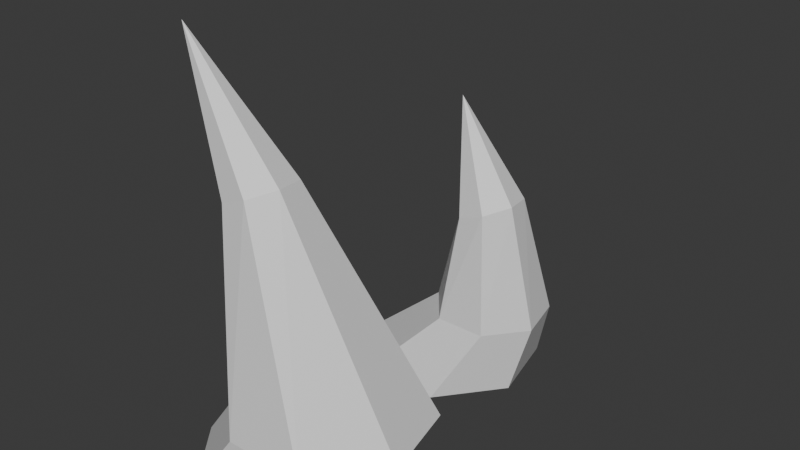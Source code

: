 # Source: Spikes_Mesh.blend  (saved by Blender 4.1.24; exported with 4.5.12 LTS)
import bpy
from mathutils import Matrix  # noqa: F401  (used for matrix-valued properties, if any)

bpy.ops.wm.read_factory_settings(use_empty=True)
scene = bpy.context.scene
scene.name = 'Scene'

# ---- collections
col_collection = bpy.data.collections.new('Collection'); scene.collection.children.link(col_collection)

# ---- materials (node trees are filled in below, after node groups)
mat_material = bpy.data.materials.new('Material')
mat_material.alpha_threshold = 0.0
mat_material.use_transparent_shadow = False
mat_material.roughness = 0.5
mat_material.line_color = (0.0, 0.0, 0.0, 1.0)

# ---- material node trees
mat_material.use_nodes = True; mat_material.node_tree.nodes.clear()
_N = mat_material.node_tree.nodes; _L = mat_material.node_tree.links
n0 = _N.new('ShaderNodeOutputMaterial'); n0.name = 'Material Output'; n0.location = (300, 300)
n1 = _N.new('ShaderNodeBsdfPrincipled'); n1.name = 'Principled BSDF'; n1.location = (10, 300)
n1.inputs[3].default_value = 1.45
_L.new(n1.outputs[0], n0.inputs[0])
n0.is_active_output = True

# ---- world
world_world = bpy.data.worlds.new('World'); scene.world = world_world
world_world.use_nodes = True; world_world.node_tree.nodes.clear()
_N = world_world.node_tree.nodes; _L = world_world.node_tree.links
n0 = _N.new('ShaderNodeOutputWorld'); n0.name = 'World Output'; n0.location = (300, 300)
n1 = _N.new('ShaderNodeBackground'); n1.name = 'Background'; n1.location = (10, 300)
n1.inputs[0].default_value = (0.05088, 0.05088, 0.05088, 1.0)
_L.new(n1.outputs[0], n0.inputs[0])
n0.is_active_output = True
world_world.color = (0.05088, 0.05088, 0.05088)
world_world.use_sun_shadow = False
world_world.sun_shadow_jitter_overblur = 0.0

# ---- meshes
me_cube = bpy.data.meshes.new('Cube')
me_cube.from_pydata([(-0.1243, 0.2727, 1.907), (0.1356, 0.1266, 2.011), (0.0, 1.0, -1.0), (0.5425, 1.014, -0.2386), (0.7818, 0.6235, -1.0), (1.324, 0.6379, -0.2386), (0.9749, -0.2225, -1.0), (1.517, -0.2081, -0.2386), (0.4339, -0.901, -1.0), (0.9764, -0.8866, -0.2386), (-0.4339, -0.901, -1.0), (0.1086, -0.8866, -0.2386), (-0.9749, -0.2225, -1.0), (-0.4324, -0.2081, -0.2386), (-0.7818, 0.6235, -1.0), (-0.2393, 0.6379, -0.2386), (0.19, -0.1834, 2.037), (-0.002122, -0.4237, 1.966), (-0.2961, -0.4135, 1.851), (-0.4705, -0.1604, 1.779), (-0.394, 0.145, 1.803), (-0.9749, -0.1235, 3.285)], [], [(20, 19, 21), (7, 5, 1, 16), (2, 3, 5, 4), (18, 17, 21), (13, 11, 18, 19), (4, 5, 7, 6), (19, 18, 21), (11, 9, 17, 18), (6, 7, 9, 8), (0, 20, 21), (3, 15, 20, 0), (8, 9, 11, 10), (9, 7, 16, 17), (10, 11, 13, 12), (5, 3, 0, 1), (16, 1, 21), (12, 13, 15, 14), (1, 0, 21), (15, 13, 19, 20), (14, 15, 3, 2), (2, 4, 6, 8, 10, 12, 14), (17, 16, 21)])
_uv = me_cube.uv_layers.new(name='UVMap')
_uv.uv.foreach_set('vector', [0.1429, 1.0, 0.2857, 1.0, 0.1429, 1.0, 0.7143, 1.0, 0.8571, 1.0, 0.8571, 1.0, 0.7143, 1.0, 1.0, 0.5, 1.0, 1.0, 0.8571, 1.0, 0.8571, 0.5, 0.4286, 1.0, 0.5714, 1.0, 0.4286, 1.0, 0.2857, 1.0, 0.4286, 1.0, 0.4286, 1.0, 0.2857, 1.0, 0.8571, 0.5, 0.8571, 1.0, 0.7143, 1.0, 0.7143, 0.5, 0.2857, 1.0, 0.4286, 1.0, 0.2857, 1.0, 0.4286, 1.0, 0.5714, 1.0, 0.5714, 1.0, 0.4286, 1.0, 0.7143, 0.5, 0.7143, 1.0, 0.5714, 1.0, 0.5714, 0.5, 2.98e-08, 1.0, 0.1429, 1.0, 2.98e-08, 1.0, 2.98e-08, 1.0, 0.1429, 1.0, 0.1429, 1.0, 2.98e-08, 1.0, 0.5714, 0.5, 0.5714, 1.0, 0.4286, 1.0, 0.4286, 0.5, 0.5714, 1.0, 0.7143, 1.0, 0.7143, 1.0, 0.5714, 1.0, 0.4286, 0.5, 0.4286, 1.0, 0.2857, 1.0, 0.2857, 0.5, 0.8571, 1.0, 1.0, 1.0, 1.0, 1.0, 0.8571, 1.0, 0.7143, 1.0, 0.8571, 1.0, 0.7143, 1.0, 0.2857, 0.5, 0.2857, 1.0, 0.1429, 1.0, 0.1429, 0.5, 0.8571, 1.0, 1.0, 1.0, 0.8571, 1.0, 0.1429, 1.0, 0.2857, 1.0, 0.2857, 1.0, 0.1429, 1.0, 0.1429, 0.5, 0.1429, 1.0, 2.98e-08, 1.0, 2.98e-08, 0.5, 0.75, 0.49, 0.9376, 0.3996, 0.984, 0.1966, 0.8541, 0.03377, 0.6459, 0.03377, 0.516, 0.1966, 0.5624, 0.3996, 0.5714, 1.0, 0.7143, 1.0, 0.5714, 1.0])
me_cube.materials.append(mat_material)
me_cube.use_mirror_vertex_groups = False
me_cube.update()
me_cube_001 = bpy.data.meshes.new('Cube.001')
me_cube_001.from_pydata([(0.5148, 0.3419, 0.9573), (0.7748, 0.1957, 1.061), (0.0, 1.0, -1.0), (0.5425, 0.6474, -0.2386), (0.7818, 0.6235, -1.0), (1.037, 0.4091, -0.2386), (0.9749, -0.2225, -1.0), (1.16, -0.1264, -0.2386), (0.4339, -0.901, -1.0), (0.8172, -0.5559, -0.2386), (-0.4339, -0.901, -1.0), (0.2679, -0.5559, -0.2386), (-0.9749, -0.2225, -1.0), (-0.07459, -0.1264, -0.2386), (-0.7818, 0.6235, -1.0), (0.04763, 0.4091, -0.2386), (0.8291, -0.1142, 1.088), (0.637, -0.3546, 1.017), (0.343, -0.3444, 0.9019), (0.1686, -0.09127, 0.8295), (0.2451, 0.2141, 0.8542), (0.03043, 0.08445, 2.054)], [], [(20, 19, 21), (7, 5, 1, 16), (2, 3, 5, 4), (18, 17, 21), (13, 11, 18, 19), (4, 5, 7, 6), (19, 18, 21), (11, 9, 17, 18), (6, 7, 9, 8), (0, 20, 21), (3, 15, 20, 0), (8, 9, 11, 10), (9, 7, 16, 17), (10, 11, 13, 12), (5, 3, 0, 1), (16, 1, 21), (12, 13, 15, 14), (1, 0, 21), (15, 13, 19, 20), (14, 15, 3, 2), (2, 4, 6, 8, 10, 12, 14), (17, 16, 21)])
_uv = me_cube_001.uv_layers.new(name='UVMap')
_uv.uv.foreach_set('vector', [0.1429, 1.0, 0.2857, 1.0, 0.1429, 1.0, 0.7143, 1.0, 0.8571, 1.0, 0.8571, 1.0, 0.7143, 1.0, 1.0, 0.5, 1.0, 1.0, 0.8571, 1.0, 0.8571, 0.5, 0.4286, 1.0, 0.5714, 1.0, 0.4286, 1.0, 0.2857, 1.0, 0.4286, 1.0, 0.4286, 1.0, 0.2857, 1.0, 0.8571, 0.5, 0.8571, 1.0, 0.7143, 1.0, 0.7143, 0.5, 0.2857, 1.0, 0.4286, 1.0, 0.2857, 1.0, 0.4286, 1.0, 0.5714, 1.0, 0.5714, 1.0, 0.4286, 1.0, 0.7143, 0.5, 0.7143, 1.0, 0.5714, 1.0, 0.5714, 0.5, 2.98e-08, 1.0, 0.1429, 1.0, 2.98e-08, 1.0, 2.98e-08, 1.0, 0.1429, 1.0, 0.1429, 1.0, 2.98e-08, 1.0, 0.5714, 0.5, 0.5714, 1.0, 0.4286, 1.0, 0.4286, 0.5, 0.5714, 1.0, 0.7143, 1.0, 0.7143, 1.0, 0.5714, 1.0, 0.4286, 0.5, 0.4286, 1.0, 0.2857, 1.0, 0.2857, 0.5, 0.8571, 1.0, 1.0, 1.0, 1.0, 1.0, 0.8571, 1.0, 0.7143, 1.0, 0.8571, 1.0, 0.7143, 1.0, 0.2857, 0.5, 0.2857, 1.0, 0.1429, 1.0, 0.1429, 0.5, 0.8571, 1.0, 1.0, 1.0, 0.8571, 1.0, 0.1429, 1.0, 0.2857, 1.0, 0.2857, 1.0, 0.1429, 1.0, 0.1429, 0.5, 0.1429, 1.0, 2.98e-08, 1.0, 2.98e-08, 0.5, 0.75, 0.49, 0.9376, 0.3996, 0.984, 0.1966, 0.8541, 0.03377, 0.6459, 0.03377, 0.516, 0.1966, 0.5624, 0.3996, 0.5714, 1.0, 0.7143, 1.0, 0.5714, 1.0])
me_cube_001.materials.append(mat_material)
me_cube_001.use_mirror_vertex_groups = False
me_cube_001.update()

# ---- objects
ob_spike = bpy.data.objects.new('Spike', me_cube)
ob_spike_001 = bpy.data.objects.new('Spike.001', me_cube_001)

# ---- transforms, parenting, visibility, modifiers, constraints
ob_spike.location = (0.0, 0.0, 0.0)
ob_spike.lock_rotations_4d = False
ob_spike.empty_display_type = 'ARROWS'
ob_spike.lineart.crease_threshold = 0.0
ob_spike_001.location = (0.0, 2.525, 0.0)
ob_spike_001.lock_rotations_4d = False
ob_spike_001.empty_display_type = 'ARROWS'
ob_spike_001.lineart.crease_threshold = 0.0

# ---- collection membership
col_collection.objects.link(ob_spike)
col_collection.objects.link(ob_spike_001)

# ---- scene / render settings (as saved in the file)
scene.frame_start = 1; scene.frame_end = 250; scene.frame_set(1)
scene.render.engine = 'BLENDER_EEVEE_NEXT'
scene.cycles.sampling_pattern = 'TABULATED_SOBOL'
scene.eevee.ray_tracing_options.trace_max_roughness = 0.0
bpy.context.view_layer.update()

# ---- added for rendering (the .blend has no active camera and no usable light): camera, sun
cam_auto = bpy.data.cameras.new('AutoCamera')
cam_auto.lens = 50.0
cam_auto.sensor_width = 36.0
cam_auto.clip_end = 1000.0
ob_auto_camera = bpy.data.objects.new('AutoCamera', cam_auto)
scene.collection.objects.link(ob_auto_camera)
ob_auto_camera.location = (6.41978, -6.06617, 6.06124)
ob_auto_camera.rotation_euler = (1.09748, -7.21219e-08, 0.694738)
scene.camera = ob_auto_camera
light_auto_sun = bpy.data.lights.new('AutoSun', 'SUN')
light_auto_sun.energy = 3.0
light_auto_sun.angle = 0.0523599
ob_auto_sun = bpy.data.objects.new('AutoSun', light_auto_sun)
scene.collection.objects.link(ob_auto_sun)
ob_auto_sun.rotation_euler = (0.872665, 0.174533, 0.523599)
bpy.context.view_layer.update()
